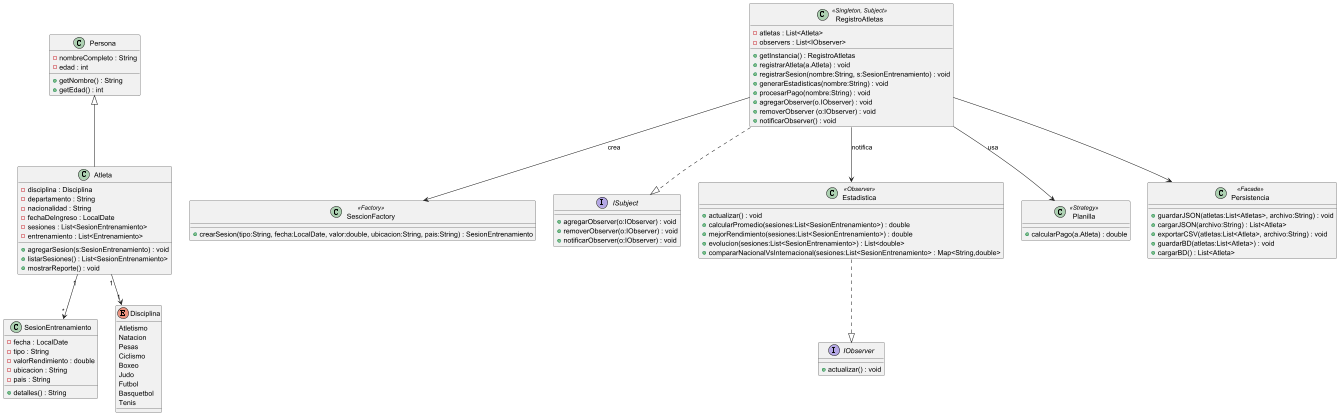

The diagram above was rendered by PlantUML. Its source (embedded in the PNG):
@startuml
'https://plantuml.com/sequence-diagram

skinparam classAttributeIconSive 0

class Persona {
- nombreCompleto : String
- edad : int
+ getNombre() : String
+ getEdad() : int
}

class Atleta {
- disciplina : Disciplina
- departamento : String
- nacionalidad : String
- fechaDeIngreso : LocalDate
- sesiones : List<SesionEntrenamiento>
- entrenamiento : List<Entrenamiento>
+ agregarSesion(s:SesionEntrenamiento) : void
+ listarSesiones() : List<SesionEntrenamiento>
+ mostrarReporte() : void
}

class SesionEntrenamiento {
- fecha : LocalDate
- tipo : String
- valorRendimiento : double
- ubicacion : String
- pais : String
+ detalles() : String
}

class SescionFactory <<Factory>> {
+ crearSesion(tipo:String, fecha:LocalDate, valor:double, ubicacion:String, pais:String) : SesionEntrenamiento
}

interface IObserver{
+ actualizar() : void
}

interface ISubject {
+ agregarObserver(o:IObserver) : void
+ removerObserver(o:IObserver) : void
+ notificarObserver(o:IObserver) : void
}

class Estadistica <<Observer>> {
+ actualizar() : void
+ calcularPromedio(sesiones:List<SesionEntrenamiento>) : double
+ mejorRendimiento(sesiones:List<SesionEntrenamiento>) : double
+ evolucion(sesiones:List<SesionEntrenamiento>) : List<double>
+ compararNacionalVsInternacional(sesiones:List<SesionEntrenamiento> : Map<String,double>
}

class Planilla <<Strategy>> {
+ calcularPago(a.Atleta) : double
}

class Persistencia <<Facade>> {
+ guardarJSON(atletas:List<Atletas>, archivo:String) : void
+ cargarJSON(archivo:String) : List<Atleta>
+ exportarCSV(atletas:List<Atleta>, archivo:String) : void
+ guardarBD(atletas:List<Atleta>) : void
+ cargarBD() : List<Atleta>
}

class RegistroAtletas <<Singleton, Subject>> {
- atletas : List<Atleta>
-observers : List<IObserver>
+ getInstancia() : RegistroAtletas
+ registrarAtleta(a.Atleta) : void
+ registrarSesion(nombre:String, s:SesionEntrenamiento) : void
+ generarEstadisticas(nombre:String) : void
+ procesarPago(nombre:String) : void
+ agregarObserver(o.IObserver) : void
+ removerObserver (o:IObserver) : void
+ notificarObserver() : void
}

enum Disciplina {
Atletismo
Natacion
Pesas
Ciclismo
Boxeo
Judo
Futbol
Basquetbol
Tenis
}

Persona <|-- Atleta
Atleta "1" --> "*" SesionEntrenamiento
Atleta "1" --> "1" Disciplina

RegistroAtletas ..|> ISubject
Estadistica ..|> IObserver

RegistroAtletas --> Estadistica : notifica
RegistroAtletas --> Persistencia
RegistroAtletas --> SescionFactory : crea
RegistroAtletas --> Planilla : usa

@enduml